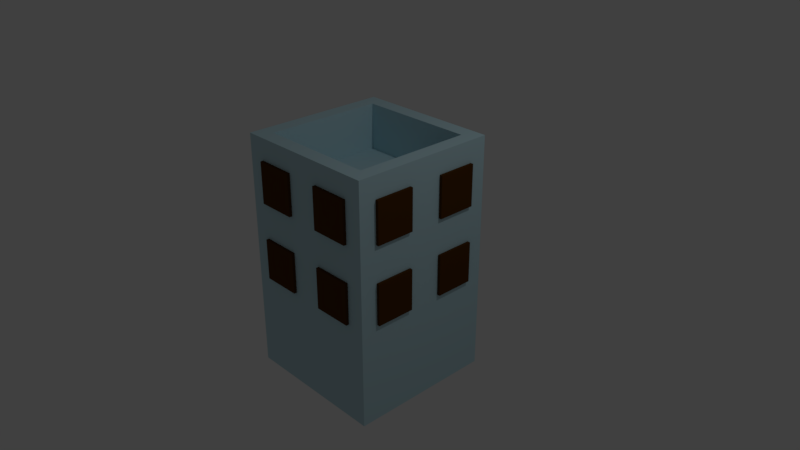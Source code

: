 # Source: House6.blend  (saved by Blender 2.79.0; exported with 4.5.12 LTS)
import bpy
from mathutils import Matrix  # noqa: F401  (used for matrix-valued properties, if any)

bpy.ops.wm.read_factory_settings(use_empty=True)
scene = bpy.context.scene
scene.name = 'Scene'

# ---- collections
col_collection_1 = bpy.data.collections.new('Collection 1'); scene.collection.children.link(col_collection_1)

# ---- materials (node trees are filled in below, after node groups)
mat_house5_gray = bpy.data.materials.new('House5_Gray')
mat_house5_gray.alpha_threshold = 0.0
mat_house5_gray.use_transparent_shadow = False
mat_house5_gray.diffuse_color = (0.5149, 0.732, 0.8, 1.0)
mat_house5_gray.roughness = 0.5
mat_house5_gray.line_color = (0.0, 0.0, 0.0, 1.0)
mat_window3_dark = bpy.data.materials.new('Window3_Dark')
mat_window3_dark.alpha_threshold = 0.0
mat_window3_dark.use_transparent_shadow = False
mat_window3_dark.diffuse_color = (0.08714, 0.03284, 0.00437, 1.0)
mat_window3_dark.roughness = 0.5
mat_window3_dark.line_color = (0.0, 0.0, 0.0, 1.0)
mat_window3_dark_001 = bpy.data.materials.new('Window3_Dark.001')
mat_window3_dark_001.alpha_threshold = 0.0
mat_window3_dark_001.use_transparent_shadow = False
mat_window3_dark_001.diffuse_color = (0.08714, 0.03284, 0.00437, 1.0)
mat_window3_dark_001.roughness = 0.5
mat_window3_dark_001.line_color = (0.0, 0.0, 0.0, 1.0)
mat_window3_dark_002 = bpy.data.materials.new('Window3_Dark.002')
mat_window3_dark_002.alpha_threshold = 0.0
mat_window3_dark_002.use_transparent_shadow = False
mat_window3_dark_002.diffuse_color = (0.08714, 0.03284, 0.00437, 1.0)
mat_window3_dark_002.roughness = 0.5
mat_window3_dark_002.line_color = (0.0, 0.0, 0.0, 1.0)
mat_window3_dark_004 = bpy.data.materials.new('Window3_Dark.004')
mat_window3_dark_004.alpha_threshold = 0.0
mat_window3_dark_004.use_transparent_shadow = False
mat_window3_dark_004.diffuse_color = (0.08714, 0.03284, 0.00437, 1.0)
mat_window3_dark_004.roughness = 0.5
mat_window3_dark_004.line_color = (0.0, 0.0, 0.0, 1.0)
mat_window3_dark_003 = bpy.data.materials.new('Window3_Dark.003')
mat_window3_dark_003.alpha_threshold = 0.0
mat_window3_dark_003.use_transparent_shadow = False
mat_window3_dark_003.diffuse_color = (0.08714, 0.03284, 0.00437, 1.0)
mat_window3_dark_003.roughness = 0.5
mat_window3_dark_003.line_color = (0.0, 0.0, 0.0, 1.0)
mat_window3_dark_006 = bpy.data.materials.new('Window3_Dark.006')
mat_window3_dark_006.alpha_threshold = 0.0
mat_window3_dark_006.use_transparent_shadow = False
mat_window3_dark_006.diffuse_color = (0.08714, 0.03284, 0.00437, 1.0)
mat_window3_dark_006.roughness = 0.5
mat_window3_dark_006.line_color = (0.0, 0.0, 0.0, 1.0)
mat_window3_dark_005 = bpy.data.materials.new('Window3_Dark.005')
mat_window3_dark_005.alpha_threshold = 0.0
mat_window3_dark_005.use_transparent_shadow = False
mat_window3_dark_005.diffuse_color = (0.08714, 0.03284, 0.00437, 1.0)
mat_window3_dark_005.roughness = 0.5
mat_window3_dark_005.line_color = (0.0, 0.0, 0.0, 1.0)
mat_window3_dark_008 = bpy.data.materials.new('Window3_Dark.008')
mat_window3_dark_008.alpha_threshold = 0.0
mat_window3_dark_008.use_transparent_shadow = False
mat_window3_dark_008.diffuse_color = (0.08714, 0.03284, 0.00437, 1.0)
mat_window3_dark_008.roughness = 0.5
mat_window3_dark_008.line_color = (0.0, 0.0, 0.0, 1.0)
mat_window3_dark_007 = bpy.data.materials.new('Window3_Dark.007')
mat_window3_dark_007.alpha_threshold = 0.0
mat_window3_dark_007.use_transparent_shadow = False
mat_window3_dark_007.diffuse_color = (0.08714, 0.03284, 0.00437, 1.0)
mat_window3_dark_007.roughness = 0.5
mat_window3_dark_007.line_color = (0.0, 0.0, 0.0, 1.0)
mat_window3_dark_016 = bpy.data.materials.new('Window3_Dark.016')
mat_window3_dark_016.alpha_threshold = 0.0
mat_window3_dark_016.use_transparent_shadow = False
mat_window3_dark_016.diffuse_color = (0.08714, 0.03284, 0.00437, 1.0)
mat_window3_dark_016.roughness = 0.5
mat_window3_dark_016.line_color = (0.0, 0.0, 0.0, 1.0)
mat_window3_dark_015 = bpy.data.materials.new('Window3_Dark.015')
mat_window3_dark_015.alpha_threshold = 0.0
mat_window3_dark_015.use_transparent_shadow = False
mat_window3_dark_015.diffuse_color = (0.08714, 0.03284, 0.00437, 1.0)
mat_window3_dark_015.roughness = 0.5
mat_window3_dark_015.line_color = (0.0, 0.0, 0.0, 1.0)
mat_window3_dark_014 = bpy.data.materials.new('Window3_Dark.014')
mat_window3_dark_014.alpha_threshold = 0.0
mat_window3_dark_014.use_transparent_shadow = False
mat_window3_dark_014.diffuse_color = (0.08714, 0.03284, 0.00437, 1.0)
mat_window3_dark_014.roughness = 0.5
mat_window3_dark_014.line_color = (0.0, 0.0, 0.0, 1.0)
mat_window3_dark_013 = bpy.data.materials.new('Window3_Dark.013')
mat_window3_dark_013.alpha_threshold = 0.0
mat_window3_dark_013.use_transparent_shadow = False
mat_window3_dark_013.diffuse_color = (0.08714, 0.03284, 0.00437, 1.0)
mat_window3_dark_013.roughness = 0.5
mat_window3_dark_013.line_color = (0.0, 0.0, 0.0, 1.0)
mat_window3_dark_012 = bpy.data.materials.new('Window3_Dark.012')
mat_window3_dark_012.alpha_threshold = 0.0
mat_window3_dark_012.use_transparent_shadow = False
mat_window3_dark_012.diffuse_color = (0.08714, 0.03284, 0.00437, 1.0)
mat_window3_dark_012.roughness = 0.5
mat_window3_dark_012.line_color = (0.0, 0.0, 0.0, 1.0)
mat_window3_dark_011 = bpy.data.materials.new('Window3_Dark.011')
mat_window3_dark_011.alpha_threshold = 0.0
mat_window3_dark_011.use_transparent_shadow = False
mat_window3_dark_011.diffuse_color = (0.08714, 0.03284, 0.00437, 1.0)
mat_window3_dark_011.roughness = 0.5
mat_window3_dark_011.line_color = (0.0, 0.0, 0.0, 1.0)
mat_window3_dark_010 = bpy.data.materials.new('Window3_Dark.010')
mat_window3_dark_010.alpha_threshold = 0.0
mat_window3_dark_010.use_transparent_shadow = False
mat_window3_dark_010.diffuse_color = (0.08714, 0.03284, 0.00437, 1.0)
mat_window3_dark_010.roughness = 0.5
mat_window3_dark_010.line_color = (0.0, 0.0, 0.0, 1.0)
mat_window3_dark_009 = bpy.data.materials.new('Window3_Dark.009')
mat_window3_dark_009.alpha_threshold = 0.0
mat_window3_dark_009.use_transparent_shadow = False
mat_window3_dark_009.diffuse_color = (0.08714, 0.03284, 0.00437, 1.0)
mat_window3_dark_009.roughness = 0.5
mat_window3_dark_009.line_color = (0.0, 0.0, 0.0, 1.0)

# ---- material node trees

# ---- world
world_world = bpy.data.worlds.new('World'); scene.world = world_world
world_world.color = (0.05088, 0.05088, 0.05088)
world_world.use_sun_shadow = False
world_world.sun_shadow_jitter_overblur = 0.0
world_world.cycles.sampling_method = 'MANUAL'

# ---- cameras
cam_camera = bpy.data.cameras.new('Camera')
cam_camera.clip_end = 100.0
cam_camera.lens = 35.0
cam_camera.sensor_width = 32.0
cam_camera.sensor_height = 18.0
cam_camera.ortho_scale = 7.314
cam_camera.dof.focus_distance = 0.0
cam_camera.dof.aperture_fstop = 128.0

# ---- lights
light_lamp = bpy.data.lights.new('Lamp', 'POINT')
light_lamp.transmission_factor = 0.0
light_lamp.cutoff_distance = 30.0
light_lamp.energy = 100.0
light_lamp.shadow_buffer_clip_start = 1.001
light_lamp.shadow_soft_size = 0.1
light_lamp.shadow_maximum_resolution = 0.006
light_lamp.use_absolute_resolution = True

# ---- meshes
me_cube = bpy.data.meshes.new('Cube')
me_cube.from_pydata([(1.0, 1.0, -1.0), (1.0, -1.0, -1.0), (-1.0, -1.0, -1.0), (-1.0, 1.0, -1.0), (0.79, 0.79, 0.6193), (0.79, -0.79, 0.6193), (-0.79, -0.79, 0.6193), (-0.79, 0.79, 0.6193), (1.0, 1.0, 1.0), (1.0, -1.0, 1.0), (-1.0, 1.0, 1.0), (-1.0, -1.0, 1.0), (0.8, 0.8, 1.0), (0.8, -0.8, 1.0), (-0.8, 0.8, 1.0), (-0.8, -0.8, 1.0)], [], [(0, 1, 2, 3), (4, 7, 6, 5), (0, 8, 9, 1), (1, 9, 11, 2), (2, 11, 10, 3), (8, 0, 3, 10), (12, 13, 9, 8), (14, 12, 8, 10), (13, 15, 11, 9), (15, 14, 10, 11), (4, 5, 13, 12), (7, 4, 12, 14), (5, 6, 15, 13), (6, 7, 14, 15)])
me_cube.materials.append(mat_house5_gray)
me_cube.materials.append(None)
me_cube.use_remesh_preserve_volume = False
me_cube.use_remesh_preserve_attributes = False
me_cube.use_mirror_vertex_groups = False
me_cube.update()
me_cube_001 = bpy.data.meshes.new('Cube.001')
me_cube_001.from_pydata([(1.0, 1.0, -1.0), (1.0, -1.0, -1.0), (-1.0, -1.0, -1.0), (-1.0, 1.0, -1.0), (1.0, 1.0, 1.0), (1.0, -1.0, 1.0), (-1.0, -1.0, 1.0), (-1.0, 1.0, 1.0)], [], [(0, 1, 2, 3), (4, 7, 6, 5), (0, 4, 5, 1), (1, 5, 6, 2), (2, 6, 7, 3), (4, 0, 3, 7)])
me_cube_001.materials.append(mat_window3_dark)
me_cube_001.use_remesh_preserve_volume = False
me_cube_001.use_remesh_preserve_attributes = False
me_cube_001.use_mirror_vertex_groups = False
me_cube_001.update()
me_cube_002 = bpy.data.meshes.new('Cube.002')
me_cube_002.from_pydata([(1.0, 1.0, -1.0), (1.0, -1.0, -1.0), (-1.0, -1.0, -1.0), (-1.0, 1.0, -1.0), (1.0, 1.0, 1.0), (1.0, -1.0, 1.0), (-1.0, -1.0, 1.0), (-1.0, 1.0, 1.0)], [], [(0, 1, 2, 3), (4, 7, 6, 5), (0, 4, 5, 1), (1, 5, 6, 2), (2, 6, 7, 3), (4, 0, 3, 7)])
me_cube_002.materials.append(mat_window3_dark_001)
me_cube_002.use_remesh_preserve_volume = False
me_cube_002.use_remesh_preserve_attributes = False
me_cube_002.use_mirror_vertex_groups = False
me_cube_002.update()
me_cube_003 = bpy.data.meshes.new('Cube.003')
me_cube_003.from_pydata([(1.0, 1.0, -1.0), (1.0, -1.0, -1.0), (-1.0, -1.0, -1.0), (-1.0, 1.0, -1.0), (1.0, 1.0, 1.0), (1.0, -1.0, 1.0), (-1.0, -1.0, 1.0), (-1.0, 1.0, 1.0)], [], [(0, 1, 2, 3), (4, 7, 6, 5), (0, 4, 5, 1), (1, 5, 6, 2), (2, 6, 7, 3), (4, 0, 3, 7)])
me_cube_003.materials.append(mat_window3_dark_002)
me_cube_003.use_remesh_preserve_volume = False
me_cube_003.use_remesh_preserve_attributes = False
me_cube_003.use_mirror_vertex_groups = False
me_cube_003.update()
me_cube_005 = bpy.data.meshes.new('Cube.005')
me_cube_005.from_pydata([(1.0, 1.0, -1.0), (1.0, -1.0, -1.0), (-1.0, -1.0, -1.0), (-1.0, 1.0, -1.0), (1.0, 1.0, 1.0), (1.0, -1.0, 1.0), (-1.0, -1.0, 1.0), (-1.0, 1.0, 1.0)], [], [(0, 1, 2, 3), (4, 7, 6, 5), (0, 4, 5, 1), (1, 5, 6, 2), (2, 6, 7, 3), (4, 0, 3, 7)])
me_cube_005.materials.append(mat_window3_dark_004)
me_cube_005.use_remesh_preserve_volume = False
me_cube_005.use_remesh_preserve_attributes = False
me_cube_005.use_mirror_vertex_groups = False
me_cube_005.update()
me_cube_004 = bpy.data.meshes.new('Cube.004')
me_cube_004.from_pydata([(1.0, 1.0, -1.0), (1.0, -1.0, -1.0), (-1.0, -1.0, -1.0), (-1.0, 1.0, -1.0), (1.0, 1.0, 1.0), (1.0, -1.0, 1.0), (-1.0, -1.0, 1.0), (-1.0, 1.0, 1.0)], [], [(0, 1, 2, 3), (4, 7, 6, 5), (0, 4, 5, 1), (1, 5, 6, 2), (2, 6, 7, 3), (4, 0, 3, 7)])
me_cube_004.materials.append(mat_window3_dark_003)
me_cube_004.use_remesh_preserve_volume = False
me_cube_004.use_remesh_preserve_attributes = False
me_cube_004.use_mirror_vertex_groups = False
me_cube_004.update()
me_cube_007 = bpy.data.meshes.new('Cube.007')
me_cube_007.from_pydata([(1.0, 1.0, -1.0), (1.0, -1.0, -1.0), (-1.0, -1.0, -1.0), (-1.0, 1.0, -1.0), (1.0, 1.0, 1.0), (1.0, -1.0, 1.0), (-1.0, -1.0, 1.0), (-1.0, 1.0, 1.0)], [], [(0, 1, 2, 3), (4, 7, 6, 5), (0, 4, 5, 1), (1, 5, 6, 2), (2, 6, 7, 3), (4, 0, 3, 7)])
me_cube_007.materials.append(mat_window3_dark_006)
me_cube_007.use_remesh_preserve_volume = False
me_cube_007.use_remesh_preserve_attributes = False
me_cube_007.use_mirror_vertex_groups = False
me_cube_007.update()
me_cube_006 = bpy.data.meshes.new('Cube.006')
me_cube_006.from_pydata([(1.0, 1.0, -1.0), (1.0, -1.0, -1.0), (-1.0, -1.0, -1.0), (-1.0, 1.0, -1.0), (1.0, 1.0, 1.0), (1.0, -1.0, 1.0), (-1.0, -1.0, 1.0), (-1.0, 1.0, 1.0)], [], [(0, 1, 2, 3), (4, 7, 6, 5), (0, 4, 5, 1), (1, 5, 6, 2), (2, 6, 7, 3), (4, 0, 3, 7)])
me_cube_006.materials.append(mat_window3_dark_005)
me_cube_006.use_remesh_preserve_volume = False
me_cube_006.use_remesh_preserve_attributes = False
me_cube_006.use_mirror_vertex_groups = False
me_cube_006.update()
me_cube_009 = bpy.data.meshes.new('Cube.009')
me_cube_009.from_pydata([(1.0, 1.0, -1.0), (1.0, -1.0, -1.0), (-1.0, -1.0, -1.0), (-1.0, 1.0, -1.0), (1.0, 1.0, 1.0), (1.0, -1.0, 1.0), (-1.0, -1.0, 1.0), (-1.0, 1.0, 1.0)], [], [(0, 1, 2, 3), (4, 7, 6, 5), (0, 4, 5, 1), (1, 5, 6, 2), (2, 6, 7, 3), (4, 0, 3, 7)])
me_cube_009.materials.append(mat_window3_dark_008)
me_cube_009.use_remesh_preserve_volume = False
me_cube_009.use_remesh_preserve_attributes = False
me_cube_009.use_mirror_vertex_groups = False
me_cube_009.update()
me_cube_008 = bpy.data.meshes.new('Cube.008')
me_cube_008.from_pydata([(1.0, 1.0, -1.0), (1.0, -1.0, -1.0), (-1.0, -1.0, -1.0), (-1.0, 1.0, -1.0), (1.0, 1.0, 1.0), (1.0, -1.0, 1.0), (-1.0, -1.0, 1.0), (-1.0, 1.0, 1.0)], [], [(0, 1, 2, 3), (4, 7, 6, 5), (0, 4, 5, 1), (1, 5, 6, 2), (2, 6, 7, 3), (4, 0, 3, 7)])
me_cube_008.materials.append(mat_window3_dark_007)
me_cube_008.use_remesh_preserve_volume = False
me_cube_008.use_remesh_preserve_attributes = False
me_cube_008.use_mirror_vertex_groups = False
me_cube_008.update()
me_cube_017 = bpy.data.meshes.new('Cube.017')
me_cube_017.from_pydata([(1.0, 1.0, -1.0), (1.0, -1.0, -1.0), (-1.0, -1.0, -1.0), (-1.0, 1.0, -1.0), (1.0, 1.0, 1.0), (1.0, -1.0, 1.0), (-1.0, -1.0, 1.0), (-1.0, 1.0, 1.0)], [], [(0, 1, 2, 3), (4, 7, 6, 5), (0, 4, 5, 1), (1, 5, 6, 2), (2, 6, 7, 3), (4, 0, 3, 7)])
me_cube_017.materials.append(mat_window3_dark_016)
me_cube_017.use_remesh_preserve_volume = False
me_cube_017.use_remesh_preserve_attributes = False
me_cube_017.use_mirror_vertex_groups = False
me_cube_017.update()
me_cube_016 = bpy.data.meshes.new('Cube.016')
me_cube_016.from_pydata([(1.0, 1.0, -1.0), (1.0, -1.0, -1.0), (-1.0, -1.0, -1.0), (-1.0, 1.0, -1.0), (1.0, 1.0, 1.0), (1.0, -1.0, 1.0), (-1.0, -1.0, 1.0), (-1.0, 1.0, 1.0)], [], [(0, 1, 2, 3), (4, 7, 6, 5), (0, 4, 5, 1), (1, 5, 6, 2), (2, 6, 7, 3), (4, 0, 3, 7)])
me_cube_016.materials.append(mat_window3_dark_015)
me_cube_016.use_remesh_preserve_volume = False
me_cube_016.use_remesh_preserve_attributes = False
me_cube_016.use_mirror_vertex_groups = False
me_cube_016.update()
me_cube_015 = bpy.data.meshes.new('Cube.015')
me_cube_015.from_pydata([(1.0, 1.0, -1.0), (1.0, -1.0, -1.0), (-1.0, -1.0, -1.0), (-1.0, 1.0, -1.0), (1.0, 1.0, 1.0), (1.0, -1.0, 1.0), (-1.0, -1.0, 1.0), (-1.0, 1.0, 1.0)], [], [(0, 1, 2, 3), (4, 7, 6, 5), (0, 4, 5, 1), (1, 5, 6, 2), (2, 6, 7, 3), (4, 0, 3, 7)])
me_cube_015.materials.append(mat_window3_dark_014)
me_cube_015.use_remesh_preserve_volume = False
me_cube_015.use_remesh_preserve_attributes = False
me_cube_015.use_mirror_vertex_groups = False
me_cube_015.update()
me_cube_014 = bpy.data.meshes.new('Cube.014')
me_cube_014.from_pydata([(1.0, 1.0, -1.0), (1.0, -1.0, -1.0), (-1.0, -1.0, -1.0), (-1.0, 1.0, -1.0), (1.0, 1.0, 1.0), (1.0, -1.0, 1.0), (-1.0, -1.0, 1.0), (-1.0, 1.0, 1.0)], [], [(0, 1, 2, 3), (4, 7, 6, 5), (0, 4, 5, 1), (1, 5, 6, 2), (2, 6, 7, 3), (4, 0, 3, 7)])
me_cube_014.materials.append(mat_window3_dark_013)
me_cube_014.use_remesh_preserve_volume = False
me_cube_014.use_remesh_preserve_attributes = False
me_cube_014.use_mirror_vertex_groups = False
me_cube_014.update()
me_cube_013 = bpy.data.meshes.new('Cube.013')
me_cube_013.from_pydata([(1.0, 1.0, -1.0), (1.0, -1.0, -1.0), (-1.0, -1.0, -1.0), (-1.0, 1.0, -1.0), (1.0, 1.0, 1.0), (1.0, -1.0, 1.0), (-1.0, -1.0, 1.0), (-1.0, 1.0, 1.0)], [], [(0, 1, 2, 3), (4, 7, 6, 5), (0, 4, 5, 1), (1, 5, 6, 2), (2, 6, 7, 3), (4, 0, 3, 7)])
me_cube_013.materials.append(mat_window3_dark_012)
me_cube_013.use_remesh_preserve_volume = False
me_cube_013.use_remesh_preserve_attributes = False
me_cube_013.use_mirror_vertex_groups = False
me_cube_013.update()
me_cube_012 = bpy.data.meshes.new('Cube.012')
me_cube_012.from_pydata([(1.0, 1.0, -1.0), (1.0, -1.0, -1.0), (-1.0, -1.0, -1.0), (-1.0, 1.0, -1.0), (1.0, 1.0, 1.0), (1.0, -1.0, 1.0), (-1.0, -1.0, 1.0), (-1.0, 1.0, 1.0)], [], [(0, 1, 2, 3), (4, 7, 6, 5), (0, 4, 5, 1), (1, 5, 6, 2), (2, 6, 7, 3), (4, 0, 3, 7)])
me_cube_012.materials.append(mat_window3_dark_011)
me_cube_012.use_remesh_preserve_volume = False
me_cube_012.use_remesh_preserve_attributes = False
me_cube_012.use_mirror_vertex_groups = False
me_cube_012.update()
me_cube_011 = bpy.data.meshes.new('Cube.011')
me_cube_011.from_pydata([(1.0, 1.0, -1.0), (1.0, -1.0, -1.0), (-1.0, -1.0, -1.0), (-1.0, 1.0, -1.0), (1.0, 1.0, 1.0), (1.0, -1.0, 1.0), (-1.0, -1.0, 1.0), (-1.0, 1.0, 1.0)], [], [(0, 1, 2, 3), (4, 7, 6, 5), (0, 4, 5, 1), (1, 5, 6, 2), (2, 6, 7, 3), (4, 0, 3, 7)])
me_cube_011.materials.append(mat_window3_dark_010)
me_cube_011.use_remesh_preserve_volume = False
me_cube_011.use_remesh_preserve_attributes = False
me_cube_011.use_mirror_vertex_groups = False
me_cube_011.update()
me_cube_010 = bpy.data.meshes.new('Cube.010')
me_cube_010.from_pydata([(1.0, 1.0, -1.0), (1.0, -1.0, -1.0), (-1.0, -1.0, -1.0), (-1.0, 1.0, -1.0), (1.0, 1.0, 1.0), (1.0, -1.0, 1.0), (-1.0, -1.0, 1.0), (-1.0, 1.0, 1.0)], [], [(0, 1, 2, 3), (4, 7, 6, 5), (0, 4, 5, 1), (1, 5, 6, 2), (2, 6, 7, 3), (4, 0, 3, 7)])
me_cube_010.materials.append(mat_window3_dark_009)
me_cube_010.use_remesh_preserve_volume = False
me_cube_010.use_remesh_preserve_attributes = False
me_cube_010.use_mirror_vertex_groups = False
me_cube_010.update()

# ---- objects
ob_cube = bpy.data.objects.new('Cube', me_cube)
ob_lamp = bpy.data.objects.new('Lamp', light_lamp)
ob_camera = bpy.data.objects.new('Camera', cam_camera)
ob_cube_001 = bpy.data.objects.new('Cube.001', me_cube_001)
ob_cube_002 = bpy.data.objects.new('Cube.002', me_cube_002)
ob_cube_003 = bpy.data.objects.new('Cube.003', me_cube_003)
ob_cube_005 = bpy.data.objects.new('Cube.005', me_cube_005)
ob_cube_004 = bpy.data.objects.new('Cube.004', me_cube_004)
ob_cube_007 = bpy.data.objects.new('Cube.007', me_cube_007)
ob_cube_006 = bpy.data.objects.new('Cube.006', me_cube_006)
ob_cube_009 = bpy.data.objects.new('Cube.009', me_cube_009)
ob_cube_008 = bpy.data.objects.new('Cube.008', me_cube_008)
ob_cube_017 = bpy.data.objects.new('Cube.017', me_cube_017)
ob_cube_016 = bpy.data.objects.new('Cube.016', me_cube_016)
ob_cube_015 = bpy.data.objects.new('Cube.015', me_cube_015)
ob_cube_014 = bpy.data.objects.new('Cube.014', me_cube_014)
ob_cube_013 = bpy.data.objects.new('Cube.013', me_cube_013)
ob_cube_012 = bpy.data.objects.new('Cube.012', me_cube_012)
ob_cube_011 = bpy.data.objects.new('Cube.011', me_cube_011)
ob_cube_010 = bpy.data.objects.new('Cube.010', me_cube_010)

# ---- transforms, parenting, visibility, modifiers, constraints
ob_cube.location = (0.0, 0.0, 0.0)
ob_cube.scale = (1.0, 1.0, 1.638)
ob_cube.lock_rotations_4d = False
ob_cube.empty_display_type = 'ARROWS'
ob_cube.lineart.crease_threshold = 0.0
ob_lamp.location = (4.076, 1.005, 5.904)
ob_lamp.rotation_euler = (0.6503, 0.05522, 1.866)
ob_lamp.lock_rotations_4d = False
ob_lamp.empty_display_type = 'ARROWS'
ob_lamp.color = (0.0, 0.0, 0.0, 0.0)
ob_lamp.lineart.crease_threshold = 0.0
ob_camera.location = (7.481, -6.508, 5.344)
ob_camera.rotation_euler = (1.109, 0.0, 0.8149)
ob_camera.lock_rotations_4d = False
ob_camera.empty_display_type = 'ARROWS'
ob_camera.color = (0.0, 0.0, 0.0, 0.0)
ob_camera.display_type = 'WIRE'
ob_camera.lineart.crease_threshold = 0.0
ob_cube_001.location = (0.0, 1.0, -1.073)
ob_cube_001.scale = (0.1887, 0.04, 0.4)
ob_cube_001.lock_rotations_4d = False
ob_cube_001.empty_display_type = 'ARROWS'
ob_cube_001.lineart.crease_threshold = 0.0
ob_cube_002.location = (-0.5, 1.0, 1.064)
ob_cube_002.scale = (0.2642, 0.04, 0.28)
ob_cube_002.lock_rotations_4d = False
ob_cube_002.empty_display_type = 'ARROWS'
ob_cube_002.lineart.crease_threshold = 0.0
ob_cube_003.location = (0.5, 1.0, 1.064)
ob_cube_003.scale = (0.2642, 0.04, 0.28)
ob_cube_003.lock_rotations_4d = False
ob_cube_003.empty_display_type = 'ARROWS'
ob_cube_003.lineart.crease_threshold = 0.0
ob_cube_005.location = (-0.5, -1.0, 1.064)
ob_cube_005.scale = (0.2642, 0.04, 0.28)
ob_cube_005.lock_rotations_4d = False
ob_cube_005.empty_display_type = 'ARROWS'
ob_cube_005.lineart.crease_threshold = 0.0
ob_cube_004.location = (0.5, -1.0, 1.064)
ob_cube_004.scale = (0.2642, 0.04, 0.28)
ob_cube_004.lock_rotations_4d = False
ob_cube_004.empty_display_type = 'ARROWS'
ob_cube_004.lineart.crease_threshold = 0.0
ob_cube_007.location = (1.0, 0.5, 1.064)
ob_cube_007.rotation_euler = (0.0, -0.0, 1.571)
ob_cube_007.scale = (0.2642, 0.04, 0.28)
ob_cube_007.lock_rotations_4d = False
ob_cube_007.empty_display_type = 'ARROWS'
ob_cube_007.lineart.crease_threshold = 0.0
ob_cube_006.location = (1.0, -0.5, 1.064)
ob_cube_006.rotation_euler = (0.0, -0.0, 1.571)
ob_cube_006.scale = (0.2642, 0.04, 0.28)
ob_cube_006.lock_rotations_4d = False
ob_cube_006.empty_display_type = 'ARROWS'
ob_cube_006.lineart.crease_threshold = 0.0
ob_cube_009.location = (-1.0, -0.5, 1.064)
ob_cube_009.rotation_euler = (0.0, -0.0, 1.571)
ob_cube_009.scale = (0.2642, 0.04, 0.28)
ob_cube_009.lock_rotations_4d = False
ob_cube_009.empty_display_type = 'ARROWS'
ob_cube_009.lineart.crease_threshold = 0.0
ob_cube_008.location = (-1.0, 0.5, 1.064)
ob_cube_008.rotation_euler = (0.0, -0.0, 1.571)
ob_cube_008.scale = (0.2642, 0.04, 0.28)
ob_cube_008.lock_rotations_4d = False
ob_cube_008.empty_display_type = 'ARROWS'
ob_cube_008.lineart.crease_threshold = 0.0
ob_cube_017.location = (-0.5, 1.0, 0.007537)
ob_cube_017.scale = (0.2642, 0.04, 0.28)
ob_cube_017.lock_rotations_4d = False
ob_cube_017.empty_display_type = 'ARROWS'
ob_cube_017.lineart.crease_threshold = 0.0
ob_cube_016.location = (0.5, 1.0, 0.007537)
ob_cube_016.scale = (0.2642, 0.04, 0.28)
ob_cube_016.lock_rotations_4d = False
ob_cube_016.empty_display_type = 'ARROWS'
ob_cube_016.lineart.crease_threshold = 0.0
ob_cube_015.location = (0.5, -1.0, 0.007537)
ob_cube_015.scale = (0.2642, 0.04, 0.28)
ob_cube_015.lock_rotations_4d = False
ob_cube_015.empty_display_type = 'ARROWS'
ob_cube_015.lineart.crease_threshold = 0.0
ob_cube_014.location = (-0.5, -1.0, 0.007537)
ob_cube_014.scale = (0.2642, 0.04, 0.28)
ob_cube_014.lock_rotations_4d = False
ob_cube_014.empty_display_type = 'ARROWS'
ob_cube_014.lineart.crease_threshold = 0.0
ob_cube_013.location = (1.0, -0.5, 0.007537)
ob_cube_013.rotation_euler = (0.0, -0.0, 1.571)
ob_cube_013.scale = (0.2642, 0.04, 0.28)
ob_cube_013.lock_rotations_4d = False
ob_cube_013.empty_display_type = 'ARROWS'
ob_cube_013.lineart.crease_threshold = 0.0
ob_cube_012.location = (1.0, 0.5, 0.007537)
ob_cube_012.rotation_euler = (0.0, -0.0, 1.571)
ob_cube_012.scale = (0.2642, 0.04, 0.28)
ob_cube_012.lock_rotations_4d = False
ob_cube_012.empty_display_type = 'ARROWS'
ob_cube_012.lineart.crease_threshold = 0.0
ob_cube_011.location = (-1.0, 0.5, 0.007537)
ob_cube_011.rotation_euler = (0.0, -0.0, 1.571)
ob_cube_011.scale = (0.2642, 0.04, 0.28)
ob_cube_011.lock_rotations_4d = False
ob_cube_011.empty_display_type = 'ARROWS'
ob_cube_011.lineart.crease_threshold = 0.0
ob_cube_010.location = (-1.0, -0.5, 0.007537)
ob_cube_010.rotation_euler = (0.0, -0.0, 1.571)
ob_cube_010.scale = (0.2642, 0.04, 0.28)
ob_cube_010.lock_rotations_4d = False
ob_cube_010.empty_display_type = 'ARROWS'
ob_cube_010.lineart.crease_threshold = 0.0

# ---- collection membership
col_collection_1.objects.link(ob_cube)
col_collection_1.objects.link(ob_lamp)
col_collection_1.objects.link(ob_camera)
col_collection_1.objects.link(ob_cube_001)
col_collection_1.objects.link(ob_cube_002)
col_collection_1.objects.link(ob_cube_003)
col_collection_1.objects.link(ob_cube_005)
col_collection_1.objects.link(ob_cube_004)
col_collection_1.objects.link(ob_cube_007)
col_collection_1.objects.link(ob_cube_006)
col_collection_1.objects.link(ob_cube_009)
col_collection_1.objects.link(ob_cube_008)
col_collection_1.objects.link(ob_cube_017)
col_collection_1.objects.link(ob_cube_016)
col_collection_1.objects.link(ob_cube_015)
col_collection_1.objects.link(ob_cube_014)
col_collection_1.objects.link(ob_cube_013)
col_collection_1.objects.link(ob_cube_012)
col_collection_1.objects.link(ob_cube_011)
col_collection_1.objects.link(ob_cube_010)

# ---- scene / render settings (as saved in the file)
scene.camera = ob_camera
scene.frame_start = 1; scene.frame_end = 250; scene.frame_set(1)
scene.render.engine = 'BLENDER_EEVEE_NEXT'
scene.render.resolution_percentage = 50
scene.render.dither_intensity = 0.0
scene.cycles.use_denoising = False
scene.cycles.samples = 128
scene.cycles.sampling_pattern = 'TABULATED_SOBOL'
scene.cycles.use_adaptive_sampling = False
scene.cycles.use_light_tree = False
scene.cycles.blur_glossy = 0.0
scene.cycles.sample_clamp_indirect = 0.0
scene.view_settings.view_transform = 'Standard'
bpy.context.view_layer.update()
